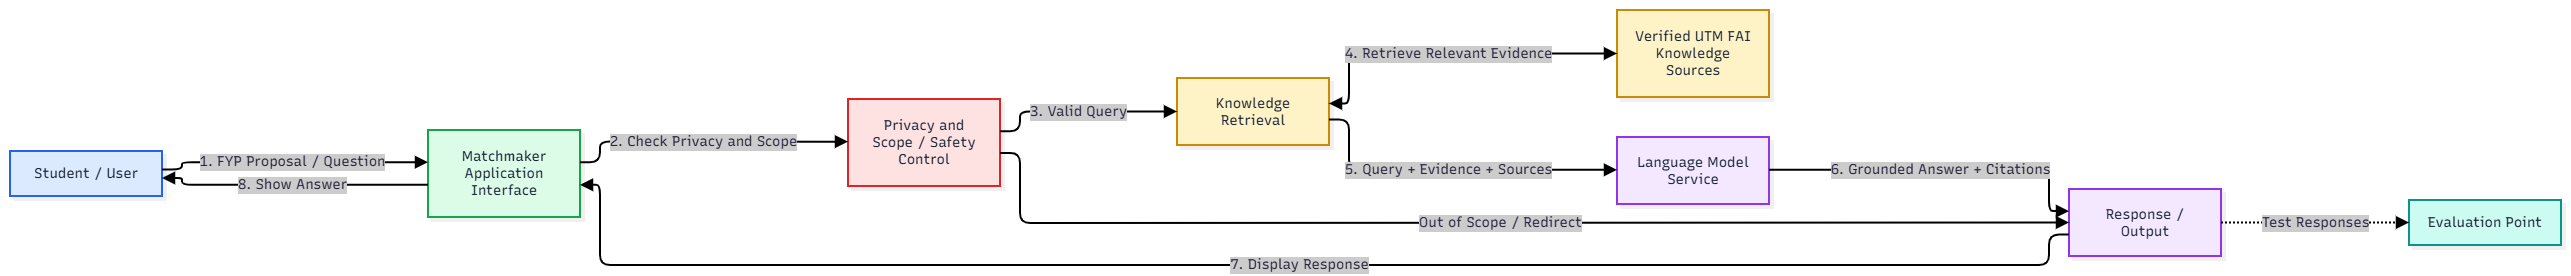

The diagram above was exported from draw.io. Its source (the exported page's mxGraphModel, read from the mxfile embedded in the PNG):
<mxGraphModel dx="3870" dy="2345" grid="1" gridSize="10" guides="1" tooltips="1" connect="1" arrows="1" fold="1" page="1" pageScale="1" pageWidth="850" pageHeight="1100" math="0" shadow="0">
  <root>
    <mxCell id="0" />
    <mxCell id="1" parent="0" />
    <UserObject label="" mermaidData="{&#10;  &quot;data&quot;: &quot;\nflowchart LR\n    A[\&quot;Student / User\&quot;]\n    B[\&quot;Matchmaker Application Interface\&quot;]\n    C[\&quot;Privacy and Scope / Safety Control\&quot;]\n    D[\&quot;Knowledge Retrieval\&quot;]\n    E[\&quot;Verified UTM FAI Knowledge Sources\&quot;]\n    F[\&quot;Language Model Service\&quot;]\n    G[\&quot;Response / Output\&quot;]\n    H[\&quot;Evaluation Point\&quot;]\n\n    A --&gt;|\&quot;1. FYP Proposal / Question\&quot;| B\n    B --&gt;|\&quot;2. Check Privacy and Scope\&quot;| C\n    C --&gt;|\&quot;3. Valid Query\&quot;| D\n    C --&gt;|\&quot;Out of Scope / Redirect\&quot;| G\n    D &lt;--&gt;|\&quot;4. Retrieve Relevant Evidence\&quot;| E\n    D --&gt;|\&quot;5. Query + Evidence + Sources\&quot;| F\n    F --&gt;|\&quot;6. Grounded Answer + Citations\&quot;| G\n    G --&gt;|\&quot;7. Display Response\&quot;| B\n    B --&gt;|\&quot;8. Show Answer\&quot;| A\n    G -.-&gt;|\&quot;Test Responses\&quot;| H\n\n    classDef user fill:#dbeafe,stroke:#2563eb,color:#1e293b\n    classDef app fill:#dcfce7,stroke:#16a34a,color:#1e293b\n    classDef safety fill:#fee2e2,stroke:#dc2626,color:#1e293b\n    classDef knowledge fill:#fef3c7,stroke:#ca8a04,color:#1e293b\n    classDef model fill:#f3e8ff,stroke:#9333ea,color:#1e293b\n    classDef eval fill:#ccfbf1,stroke:#0d9488,color:#1e293b\n\n    class A user\n    class B app\n    class C safety\n    class D,E knowledge\n    class F,G model\n    class H eval\n&quot;,&#10;  &quot;config&quot;: null,&#10;  &quot;version&quot;: &quot;12&quot;&#10;}" id="wnf3qOQjotW6OLmaRgKS-1">
      <mxCell connectable="0" parent="1" style="group;transparentBounds=1;editIcon=1;lockedGroup=0;groupPadding=10;" vertex="1">
        <mxGeometry as="geometry" />
      </mxCell>
    </UserObject>
    <UserObject label="Student / User" mermaidId="n:A" mermaidBaseStyle="html=1;whiteSpace=wrap;strokeWidth=2;fillColor=#dbeafe;strokeColor=#2563eb;fontColor=#1e293b;fontFamily=Recursive;fontSize=14;shadow=1;shadowColor=#000000;shadowOffsetX=4;shadowOffsetY=4;shadowBlur=0;shadowOpacity=6;" mermaidBaseValue="Student / User" id="wnf3qOQjotW6OLmaRgKS-2">
      <mxCell parent="wnf3qOQjotW6OLmaRgKS-1" style="html=1;whiteSpace=wrap;strokeWidth=2;fillColor=#dbeafe;strokeColor=#2563eb;fontColor=#1e293b;fontFamily=Recursive;fontSize=14;shadow=1;shadowColor=#000000;shadowOffsetX=4;shadowOffsetY=4;shadowBlur=0;shadowOpacity=6;fontSource=https%3A%2F%2Ffonts.googleapis.com%2Fcss%3Ffamily%3DRecursive;" vertex="1">
        <mxGeometry height="45" width="152" x="30" y="171" as="geometry" />
      </mxCell>
    </UserObject>
    <UserObject label="Matchmaker Application Interface" mermaidId="n:B" mermaidBaseStyle="html=1;whiteSpace=wrap;strokeWidth=2;fillColor=#dcfce7;strokeColor=#16a34a;fontColor=#1e293b;fontFamily=Recursive;fontSize=14;shadow=1;shadowColor=#000000;shadowOffsetX=4;shadowOffsetY=4;shadowBlur=0;shadowOpacity=6;" mermaidBaseValue="Matchmaker Application Interface" id="wnf3qOQjotW6OLmaRgKS-3">
      <mxCell parent="wnf3qOQjotW6OLmaRgKS-1" style="html=1;whiteSpace=wrap;strokeWidth=2;fillColor=#dcfce7;strokeColor=#16a34a;fontColor=#1e293b;fontFamily=Recursive;fontSize=14;shadow=1;shadowColor=#000000;shadowOffsetX=4;shadowOffsetY=4;shadowBlur=0;shadowOpacity=6;labelWidth=120;fontSource=https%3A%2F%2Ffonts.googleapis.com%2Fcss%3Ffamily%3DRecursive;" vertex="1">
        <mxGeometry height="87" width="152" x="448" y="150" as="geometry" />
      </mxCell>
    </UserObject>
    <UserObject label="Privacy and Scope / Safety Control" mermaidId="n:C" mermaidBaseStyle="html=1;whiteSpace=wrap;strokeWidth=2;fillColor=#fee2e2;strokeColor=#dc2626;fontColor=#1e293b;fontFamily=Recursive;fontSize=14;shadow=1;shadowColor=#000000;shadowOffsetX=4;shadowOffsetY=4;shadowBlur=0;shadowOpacity=6;" mermaidBaseValue="Privacy and Scope / Safety Control" id="wnf3qOQjotW6OLmaRgKS-4">
      <mxCell parent="wnf3qOQjotW6OLmaRgKS-1" style="html=1;whiteSpace=wrap;strokeWidth=2;fillColor=#fee2e2;strokeColor=#dc2626;fontColor=#1e293b;fontFamily=Recursive;fontSize=14;shadow=1;shadowColor=#000000;shadowOffsetX=4;shadowOffsetY=4;shadowBlur=0;shadowOpacity=6;labelWidth=120;fontSource=https%3A%2F%2Ffonts.googleapis.com%2Fcss%3Ffamily%3DRecursive;" vertex="1">
        <mxGeometry height="87" width="152" x="868" y="119" as="geometry" />
      </mxCell>
    </UserObject>
    <UserObject label="Knowledge Retrieval" mermaidId="n:D" mermaidBaseStyle="html=1;whiteSpace=wrap;strokeWidth=2;fillColor=#fef3c7;strokeColor=#ca8a04;fontColor=#1e293b;fontFamily=Recursive;fontSize=14;shadow=1;shadowColor=#000000;shadowOffsetX=4;shadowOffsetY=4;shadowBlur=0;shadowOpacity=6;" mermaidBaseValue="Knowledge Retrieval" id="wnf3qOQjotW6OLmaRgKS-5">
      <mxCell parent="wnf3qOQjotW6OLmaRgKS-1" style="html=1;whiteSpace=wrap;strokeWidth=2;fillColor=#fef3c7;strokeColor=#ca8a04;fontColor=#1e293b;fontFamily=Recursive;fontSize=14;shadow=1;shadowColor=#000000;shadowOffsetX=4;shadowOffsetY=4;shadowBlur=0;shadowOpacity=6;labelWidth=120;fontSource=https%3A%2F%2Ffonts.googleapis.com%2Fcss%3Ffamily%3DRecursive;" vertex="1">
        <mxGeometry height="67" width="152" x="1197" y="98" as="geometry" />
      </mxCell>
    </UserObject>
    <UserObject label="Verified UTM FAI Knowledge Sources" mermaidId="n:E" mermaidBaseStyle="html=1;whiteSpace=wrap;strokeWidth=2;fillColor=#fef3c7;strokeColor=#ca8a04;fontColor=#1e293b;fontFamily=Recursive;fontSize=14;shadow=1;shadowColor=#000000;shadowOffsetX=4;shadowOffsetY=4;shadowBlur=0;shadowOpacity=6;" mermaidBaseValue="Verified UTM FAI Knowledge Sources" id="wnf3qOQjotW6OLmaRgKS-6">
      <mxCell parent="wnf3qOQjotW6OLmaRgKS-1" style="html=1;whiteSpace=wrap;strokeWidth=2;fillColor=#fef3c7;strokeColor=#ca8a04;fontColor=#1e293b;fontFamily=Recursive;fontSize=14;shadow=1;shadowColor=#000000;shadowOffsetX=4;shadowOffsetY=4;shadowBlur=0;shadowOpacity=6;labelWidth=120;fontSource=https%3A%2F%2Ffonts.googleapis.com%2Fcss%3Ffamily%3DRecursive;" vertex="1">
        <mxGeometry height="87" width="152" x="1637" y="30" as="geometry" />
      </mxCell>
    </UserObject>
    <UserObject label="Language Model Service" mermaidId="n:F" mermaidBaseStyle="html=1;whiteSpace=wrap;strokeWidth=2;fillColor=#f3e8ff;strokeColor=#9333ea;fontColor=#1e293b;fontFamily=Recursive;fontSize=14;shadow=1;shadowColor=#000000;shadowOffsetX=4;shadowOffsetY=4;shadowBlur=0;shadowOpacity=6;" mermaidBaseValue="Language Model Service" id="wnf3qOQjotW6OLmaRgKS-7">
      <mxCell parent="wnf3qOQjotW6OLmaRgKS-1" style="html=1;whiteSpace=wrap;strokeWidth=2;fillColor=#f3e8ff;strokeColor=#9333ea;fontColor=#1e293b;fontFamily=Recursive;fontSize=14;shadow=1;shadowColor=#000000;shadowOffsetX=4;shadowOffsetY=4;shadowBlur=0;shadowOpacity=6;labelWidth=120;fontSource=https%3A%2F%2Ffonts.googleapis.com%2Fcss%3Ffamily%3DRecursive;" vertex="1">
        <mxGeometry height="67" width="152" x="1637" y="157" as="geometry" />
      </mxCell>
    </UserObject>
    <UserObject label="Response / Output" mermaidId="n:G" mermaidBaseStyle="html=1;whiteSpace=wrap;strokeWidth=2;fillColor=#f3e8ff;strokeColor=#9333ea;fontColor=#1e293b;fontFamily=Recursive;fontSize=14;shadow=1;shadowColor=#000000;shadowOffsetX=4;shadowOffsetY=4;shadowBlur=0;shadowOpacity=6;" mermaidBaseValue="Response / Output" id="wnf3qOQjotW6OLmaRgKS-8">
      <mxCell parent="wnf3qOQjotW6OLmaRgKS-1" style="html=1;whiteSpace=wrap;strokeWidth=2;fillColor=#f3e8ff;strokeColor=#9333ea;fontColor=#1e293b;fontFamily=Recursive;fontSize=14;shadow=1;shadowColor=#000000;shadowOffsetX=4;shadowOffsetY=4;shadowBlur=0;shadowOpacity=6;labelWidth=120;fontSource=https%3A%2F%2Ffonts.googleapis.com%2Fcss%3Ffamily%3DRecursive;" vertex="1">
        <mxGeometry height="67" width="152" x="2089" y="209" as="geometry" />
      </mxCell>
    </UserObject>
    <UserObject label="Evaluation Point" mermaidId="n:H" mermaidBaseStyle="html=1;whiteSpace=wrap;strokeWidth=2;fillColor=#ccfbf1;strokeColor=#0d9488;fontColor=#1e293b;fontFamily=Recursive;fontSize=14;shadow=1;shadowColor=#000000;shadowOffsetX=4;shadowOffsetY=4;shadowBlur=0;shadowOpacity=6;" mermaidBaseValue="Evaluation Point" id="wnf3qOQjotW6OLmaRgKS-9">
      <mxCell parent="wnf3qOQjotW6OLmaRgKS-1" style="html=1;whiteSpace=wrap;strokeWidth=2;fillColor=#ccfbf1;strokeColor=#0d9488;fontColor=#1e293b;fontFamily=Recursive;fontSize=14;shadow=1;shadowColor=#000000;shadowOffsetX=4;shadowOffsetY=4;shadowBlur=0;shadowOpacity=6;fontSource=https%3A%2F%2Ffonts.googleapis.com%2Fcss%3Ffamily%3DRecursive;" vertex="1">
        <mxGeometry height="45" width="152" x="2429" y="220" as="geometry" />
      </mxCell>
    </UserObject>
    <UserObject label="1. FYP Proposal / Question" mermaidId="e:A-&gt;B#0" mermaidBaseStyle="edgeStyle=orthogonalEdgeStyle;rounded=1;curved=0;startArrow=none;endArrow=block;endSize=8;jumpStyle=arc;jumpSize=12;strokeColor=#000000;html=1;fontSize=16;labelBackgroundColor=#cccccc;fontFamily=Recursive;fontColor=#28253D;exitX=1;exitY=0.41;entryX=0;entryY=0.37;strokeWidth=2;targetPerimeterSpacing=4;" mermaidBaseValue="1. FYP Proposal / Question" id="wnf3qOQjotW6OLmaRgKS-10">
      <mxCell edge="1" parent="wnf3qOQjotW6OLmaRgKS-1" source="wnf3qOQjotW6OLmaRgKS-2" style="edgeStyle=orthogonalEdgeStyle;rounded=1;curved=0;startArrow=none;endArrow=block;endSize=8;jumpStyle=arc;jumpSize=12;strokeColor=#000000;html=1;fontSize=14;labelBackgroundColor=#cccccc;fontFamily=Recursive;fontColor=#28253D;exitX=1;exitY=0.41;entryX=0;entryY=0.37;strokeWidth=2;targetPerimeterSpacing=4;fontSource=https%3A%2F%2Ffonts.googleapis.com%2Fcss%3Ffamily%3DRecursive;" target="wnf3qOQjotW6OLmaRgKS-3">
        <mxGeometry relative="1" as="geometry">
          <Array as="points">
            <mxPoint x="202" y="189" />
            <mxPoint x="202" y="183" />
          </Array>
        </mxGeometry>
      </mxCell>
    </UserObject>
    <UserObject label="2. Check Privacy and Scope" mermaidId="e:B-&gt;C#0" mermaidBaseStyle="edgeStyle=orthogonalEdgeStyle;rounded=1;curved=0;startArrow=none;endArrow=block;endSize=8;jumpStyle=arc;jumpSize=12;strokeColor=#000000;html=1;fontSize=16;labelBackgroundColor=#cccccc;fontFamily=Recursive;fontColor=#28253D;exitX=1;exitY=0.37;entryX=0;entryY=0.49;strokeWidth=2;targetPerimeterSpacing=4;" mermaidBaseValue="2. Check Privacy and Scope" id="wnf3qOQjotW6OLmaRgKS-11">
      <mxCell edge="1" parent="wnf3qOQjotW6OLmaRgKS-1" source="wnf3qOQjotW6OLmaRgKS-3" style="edgeStyle=orthogonalEdgeStyle;rounded=1;curved=0;startArrow=none;endArrow=block;endSize=8;jumpStyle=arc;jumpSize=12;strokeColor=#000000;html=1;fontSize=14;labelBackgroundColor=#cccccc;fontFamily=Recursive;fontColor=#28253D;exitX=1;exitY=0.37;entryX=0;entryY=0.49;strokeWidth=2;targetPerimeterSpacing=4;fontSource=https%3A%2F%2Ffonts.googleapis.com%2Fcss%3Ffamily%3DRecursive;" target="wnf3qOQjotW6OLmaRgKS-4">
        <mxGeometry relative="1" as="geometry">
          <Array as="points">
            <mxPoint x="620" y="183" />
            <mxPoint x="620" y="162" />
          </Array>
        </mxGeometry>
      </mxCell>
    </UserObject>
    <UserObject label="3. Valid Query" mermaidId="e:C-&gt;D#0" mermaidBaseStyle="edgeStyle=orthogonalEdgeStyle;rounded=1;curved=0;startArrow=none;endArrow=block;endSize=8;jumpStyle=arc;jumpSize=12;strokeColor=#000000;html=1;fontSize=16;labelBackgroundColor=#cccccc;fontFamily=Recursive;fontColor=#28253D;exitX=1;exitY=0.37;entryX=0;entryY=0.5;strokeWidth=2;targetPerimeterSpacing=4;" mermaidBaseValue="3. Valid Query" id="wnf3qOQjotW6OLmaRgKS-12">
      <mxCell edge="1" parent="wnf3qOQjotW6OLmaRgKS-1" source="wnf3qOQjotW6OLmaRgKS-4" style="edgeStyle=orthogonalEdgeStyle;rounded=1;curved=0;startArrow=none;endArrow=block;endSize=8;jumpStyle=arc;jumpSize=12;strokeColor=#000000;html=1;fontSize=14;labelBackgroundColor=#cccccc;fontFamily=Recursive;fontColor=#28253D;exitX=1;exitY=0.37;entryX=0;entryY=0.5;strokeWidth=2;targetPerimeterSpacing=4;fontSource=https%3A%2F%2Ffonts.googleapis.com%2Fcss%3Ffamily%3DRecursive;" target="wnf3qOQjotW6OLmaRgKS-5">
        <mxGeometry relative="1" as="geometry">
          <Array as="points">
            <mxPoint x="1040" y="151" />
            <mxPoint x="1040" y="132" />
          </Array>
        </mxGeometry>
      </mxCell>
    </UserObject>
    <UserObject label="Out of Scope / Redirect" mermaidId="e:C-&gt;G#0" mermaidBaseStyle="edgeStyle=orthogonalEdgeStyle;rounded=1;curved=0;startArrow=none;endArrow=block;endSize=8;jumpStyle=arc;jumpSize=12;strokeColor=#000000;html=1;fontSize=16;labelBackgroundColor=#cccccc;fontFamily=Recursive;fontColor=#28253D;exitX=1;exitY=0.62;entryX=0;entryY=0.5;strokeWidth=2;targetPerimeterSpacing=4;" mermaidBaseValue="Out of Scope / Redirect" id="wnf3qOQjotW6OLmaRgKS-13">
      <mxCell edge="1" parent="wnf3qOQjotW6OLmaRgKS-1" source="wnf3qOQjotW6OLmaRgKS-4" style="edgeStyle=orthogonalEdgeStyle;rounded=1;curved=0;startArrow=none;endArrow=block;endSize=8;jumpStyle=arc;jumpSize=12;strokeColor=#000000;html=1;fontSize=14;labelBackgroundColor=#cccccc;fontFamily=Recursive;fontColor=#28253D;exitX=1;exitY=0.62;entryX=0;entryY=0.5;strokeWidth=2;targetPerimeterSpacing=4;fontSource=https%3A%2F%2Ffonts.googleapis.com%2Fcss%3Ffamily%3DRecursive;" target="wnf3qOQjotW6OLmaRgKS-8">
        <mxGeometry relative="1" as="geometry">
          <Array as="points">
            <mxPoint x="1040" y="173" />
            <mxPoint x="1040" y="243" />
            <mxPoint x="1109" y="243" />
            <mxPoint x="1273" y="243" />
            <mxPoint x="1713" y="243" />
            <mxPoint x="1939" y="243" />
          </Array>
        </mxGeometry>
      </mxCell>
    </UserObject>
    <UserObject label="4. Retrieve Relevant Evidence" mermaidId="e:D-&gt;E#0" mermaidBaseStyle="edgeStyle=orthogonalEdgeStyle;rounded=1;curved=0;startArrow=block;startSize=8;endArrow=block;endSize=8;jumpStyle=arc;jumpSize=12;strokeColor=#000000;html=1;fontSize=16;labelBackgroundColor=#cccccc;fontFamily=Recursive;fontColor=#28253D;exitX=1;exitY=0.38;entryX=0;entryY=0.5;strokeWidth=2;targetPerimeterSpacing=4;sourcePerimeterSpacing=4;" mermaidBaseValue="4. Retrieve Relevant Evidence" id="wnf3qOQjotW6OLmaRgKS-14">
      <mxCell edge="1" parent="wnf3qOQjotW6OLmaRgKS-1" source="wnf3qOQjotW6OLmaRgKS-5" style="edgeStyle=orthogonalEdgeStyle;rounded=1;curved=0;startArrow=block;startSize=8;endArrow=block;endSize=8;jumpStyle=arc;jumpSize=12;strokeColor=#000000;html=1;fontSize=14;labelBackgroundColor=#cccccc;fontFamily=Recursive;fontColor=#28253D;exitX=1;exitY=0.38;entryX=0;entryY=0.5;strokeWidth=2;targetPerimeterSpacing=4;sourcePerimeterSpacing=4;fontSource=https%3A%2F%2Ffonts.googleapis.com%2Fcss%3Ffamily%3DRecursive;" target="wnf3qOQjotW6OLmaRgKS-6">
        <mxGeometry relative="1" as="geometry">
          <Array as="points">
            <mxPoint x="1369" y="124" />
            <mxPoint x="1369" y="73" />
          </Array>
        </mxGeometry>
      </mxCell>
    </UserObject>
    <UserObject label="5. Query + Evidence + Sources" mermaidId="e:D-&gt;F#0" mermaidBaseStyle="edgeStyle=orthogonalEdgeStyle;rounded=1;curved=0;startArrow=none;endArrow=block;endSize=8;jumpStyle=arc;jumpSize=12;strokeColor=#000000;html=1;fontSize=16;labelBackgroundColor=#cccccc;fontFamily=Recursive;fontColor=#28253D;exitX=1;exitY=0.62;entryX=0;entryY=0.49;strokeWidth=2;targetPerimeterSpacing=4;" mermaidBaseValue="5. Query + Evidence + Sources" id="wnf3qOQjotW6OLmaRgKS-15">
      <mxCell edge="1" parent="wnf3qOQjotW6OLmaRgKS-1" source="wnf3qOQjotW6OLmaRgKS-5" style="edgeStyle=orthogonalEdgeStyle;rounded=1;curved=0;startArrow=none;endArrow=block;endSize=8;jumpStyle=arc;jumpSize=12;strokeColor=#000000;html=1;fontSize=14;labelBackgroundColor=#cccccc;fontFamily=Recursive;fontColor=#28253D;exitX=1;exitY=0.62;entryX=0;entryY=0.49;strokeWidth=2;targetPerimeterSpacing=4;fontSource=https%3A%2F%2Ffonts.googleapis.com%2Fcss%3Ffamily%3DRecursive;" target="wnf3qOQjotW6OLmaRgKS-7">
        <mxGeometry relative="1" as="geometry">
          <Array as="points">
            <mxPoint x="1369" y="139" />
            <mxPoint x="1369" y="190" />
          </Array>
        </mxGeometry>
      </mxCell>
    </UserObject>
    <UserObject label="6. Grounded Answer + Citations" mermaidId="e:F-&gt;G#0" mermaidBaseStyle="edgeStyle=orthogonalEdgeStyle;rounded=1;curved=0;startArrow=none;endArrow=block;endSize=8;jumpStyle=arc;jumpSize=12;strokeColor=#000000;html=1;fontSize=16;labelBackgroundColor=#cccccc;fontFamily=Recursive;fontColor=#28253D;exitX=1;exitY=0.49;entryX=0;entryY=0.33;strokeWidth=2;targetPerimeterSpacing=4;" mermaidBaseValue="6. Grounded Answer + Citations" id="wnf3qOQjotW6OLmaRgKS-16">
      <mxCell edge="1" parent="wnf3qOQjotW6OLmaRgKS-1" source="wnf3qOQjotW6OLmaRgKS-7" style="edgeStyle=orthogonalEdgeStyle;rounded=1;curved=0;startArrow=none;endArrow=block;endSize=8;jumpStyle=arc;jumpSize=12;strokeColor=#000000;html=1;fontSize=14;labelBackgroundColor=#cccccc;fontFamily=Recursive;fontColor=#28253D;exitX=1;exitY=0.49;entryX=0;entryY=0.33;strokeWidth=2;targetPerimeterSpacing=4;fontSource=https%3A%2F%2Ffonts.googleapis.com%2Fcss%3Ffamily%3DRecursive;" target="wnf3qOQjotW6OLmaRgKS-8">
        <mxGeometry relative="1" as="geometry">
          <Array as="points">
            <mxPoint x="2069" y="190" />
            <mxPoint x="2069" y="231" />
          </Array>
        </mxGeometry>
      </mxCell>
    </UserObject>
    <UserObject label="7. Display Response" mermaidId="e:G-&gt;B#0" mermaidBaseStyle="edgeStyle=orthogonalEdgeStyle;rounded=1;curved=0;startArrow=none;endArrow=block;endSize=8;jumpStyle=arc;jumpSize=12;strokeColor=#000000;html=1;fontSize=16;labelBackgroundColor=#cccccc;fontFamily=Recursive;fontColor=#28253D;exitX=0;exitY=0.68;entryX=1;entryY=0.63;strokeWidth=2;targetPerimeterSpacing=4;" mermaidBaseValue="7. Display Response" id="wnf3qOQjotW6OLmaRgKS-17">
      <mxCell edge="1" parent="wnf3qOQjotW6OLmaRgKS-1" source="wnf3qOQjotW6OLmaRgKS-8" style="edgeStyle=orthogonalEdgeStyle;rounded=1;curved=0;startArrow=none;endArrow=block;endSize=8;jumpStyle=arc;jumpSize=12;strokeColor=#000000;html=1;fontSize=14;labelBackgroundColor=#cccccc;fontFamily=Recursive;fontColor=#28253D;exitX=0;exitY=0.68;entryX=1;entryY=0.63;strokeWidth=2;targetPerimeterSpacing=4;fontSource=https%3A%2F%2Ffonts.googleapis.com%2Fcss%3Ffamily%3DRecursive;" target="wnf3qOQjotW6OLmaRgKS-3">
        <mxGeometry relative="1" as="geometry">
          <Array as="points">
            <mxPoint x="2069" y="254" />
            <mxPoint x="2069" y="285" />
            <mxPoint x="1939" y="285" />
            <mxPoint x="1713" y="285" />
            <mxPoint x="1493" y="285" />
            <mxPoint x="1109" y="285" />
            <mxPoint x="944" y="285" />
            <mxPoint x="734" y="285" />
            <mxPoint x="620" y="285" />
            <mxPoint x="620" y="205" />
          </Array>
        </mxGeometry>
      </mxCell>
    </UserObject>
    <UserObject label="8. Show Answer" mermaidId="e:B-&gt;A#0" mermaidBaseStyle="edgeStyle=orthogonalEdgeStyle;rounded=1;curved=0;startArrow=none;endArrow=block;endSize=8;jumpStyle=arc;jumpSize=12;strokeColor=#000000;html=1;fontSize=16;labelBackgroundColor=#cccccc;fontFamily=Recursive;fontColor=#28253D;exitX=0;exitY=0.63;entryX=1;entryY=0.6;strokeWidth=2;targetPerimeterSpacing=4;" mermaidBaseValue="8. Show Answer" id="wnf3qOQjotW6OLmaRgKS-18">
      <mxCell edge="1" parent="wnf3qOQjotW6OLmaRgKS-1" source="wnf3qOQjotW6OLmaRgKS-3" style="edgeStyle=orthogonalEdgeStyle;rounded=1;curved=0;startArrow=none;endArrow=block;endSize=8;jumpStyle=arc;jumpSize=12;strokeColor=#000000;html=1;fontSize=14;labelBackgroundColor=#cccccc;fontFamily=Recursive;fontColor=#28253D;exitX=0;exitY=0.63;entryX=1;entryY=0.6;strokeWidth=2;targetPerimeterSpacing=4;fontSource=https%3A%2F%2Ffonts.googleapis.com%2Fcss%3Ffamily%3DRecursive;" target="wnf3qOQjotW6OLmaRgKS-2">
        <mxGeometry relative="1" as="geometry">
          <Array as="points">
            <mxPoint x="202" y="205" />
            <mxPoint x="202" y="198" />
          </Array>
        </mxGeometry>
      </mxCell>
    </UserObject>
    <UserObject label="Test Responses" mermaidId="e:G-&gt;H#0" mermaidBaseStyle="edgeStyle=orthogonalEdgeStyle;rounded=1;curved=0;dashed=1;dashPattern=2 2;fixDash=1;startArrow=none;endArrow=block;endSize=8;jumpStyle=arc;jumpSize=12;strokeColor=#000000;html=1;fontSize=16;labelBackgroundColor=#cccccc;fontFamily=Recursive;fontColor=#28253D;exitX=1;exitY=0.5;entryX=0;entryY=0.5;strokeWidth=2;targetPerimeterSpacing=4;" mermaidBaseValue="Test Responses" id="wnf3qOQjotW6OLmaRgKS-19">
      <mxCell edge="1" parent="wnf3qOQjotW6OLmaRgKS-1" source="wnf3qOQjotW6OLmaRgKS-8" style="edgeStyle=orthogonalEdgeStyle;rounded=1;curved=0;dashed=1;dashPattern=2 2;fixDash=1;startArrow=none;endArrow=block;endSize=8;jumpStyle=arc;jumpSize=12;strokeColor=#000000;html=1;fontSize=14;labelBackgroundColor=#cccccc;fontFamily=Recursive;fontColor=#28253D;exitX=1;exitY=0.5;entryX=0;entryY=0.5;strokeWidth=2;targetPerimeterSpacing=4;fontSource=https%3A%2F%2Ffonts.googleapis.com%2Fcss%3Ffamily%3DRecursive;" target="wnf3qOQjotW6OLmaRgKS-9">
        <mxGeometry relative="1" as="geometry">
          <Array as="points" />
        </mxGeometry>
      </mxCell>
    </UserObject>
  </root>
</mxGraphModel>